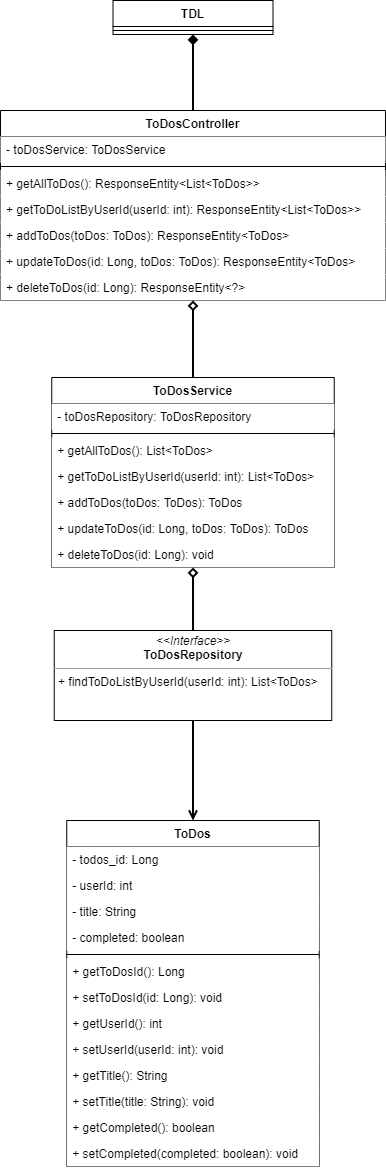

The diagram above was exported from draw.io. Its source (the exported page's mxGraphModel, read from the mxfile embedded in the PNG):
<mxGraphModel dx="1824" dy="982" grid="1" gridSize="10" guides="1" tooltips="1" connect="1" arrows="1" fold="1" page="1" pageScale="1" pageWidth="850" pageHeight="1100" background="none" math="0" shadow="0">
  <root>
    <mxCell id="0" />
    <mxCell id="1" parent="0" />
    <mxCell id="jI_XS0xJbiybFy37kumE-1" value="TDL" style="swimlane;fontStyle=1;align=center;verticalAlign=top;childLayout=stackLayout;horizontal=1;startSize=26;horizontalStack=0;resizeParent=1;resizeParentMax=0;resizeLast=0;collapsible=1;marginBottom=0;" vertex="1" parent="1">
      <mxGeometry x="477.5" y="130" width="160" height="34" as="geometry" />
    </mxCell>
    <mxCell id="jI_XS0xJbiybFy37kumE-3" value="" style="line;strokeWidth=1;fillColor=none;align=left;verticalAlign=middle;spacingTop=-1;spacingLeft=3;spacingRight=3;rotatable=0;labelPosition=right;points=[];portConstraint=eastwest;" vertex="1" parent="jI_XS0xJbiybFy37kumE-1">
      <mxGeometry y="26" width="160" height="8" as="geometry" />
    </mxCell>
    <mxCell id="jI_XS0xJbiybFy37kumE-50" style="edgeStyle=orthogonalEdgeStyle;rounded=0;orthogonalLoop=1;jettySize=auto;html=1;entryX=0.5;entryY=1;entryDx=0;entryDy=0;endArrow=diamond;endFill=1;strokeWidth=2;" edge="1" parent="1" source="jI_XS0xJbiybFy37kumE-11" target="jI_XS0xJbiybFy37kumE-1">
      <mxGeometry relative="1" as="geometry" />
    </mxCell>
    <mxCell id="jI_XS0xJbiybFy37kumE-11" value="ToDosController" style="swimlane;fontStyle=1;align=center;verticalAlign=top;childLayout=stackLayout;horizontal=1;startSize=26;horizontalStack=0;resizeParent=1;resizeParentMax=0;resizeLast=0;collapsible=1;marginBottom=0;fillColor=#ffffff;" vertex="1" parent="1">
      <mxGeometry x="365" y="240" width="385" height="190" as="geometry" />
    </mxCell>
    <mxCell id="jI_XS0xJbiybFy37kumE-12" value="- toDosService: ToDosService" style="text;strokeColor=none;align=left;verticalAlign=top;spacingLeft=4;spacingRight=4;overflow=hidden;rotatable=0;points=[[0,0.5],[1,0.5]];portConstraint=eastwest;fillColor=#ffffff;" vertex="1" parent="jI_XS0xJbiybFy37kumE-11">
      <mxGeometry y="26" width="385" height="26" as="geometry" />
    </mxCell>
    <mxCell id="jI_XS0xJbiybFy37kumE-13" value="" style="line;strokeWidth=1;fillColor=none;align=left;verticalAlign=middle;spacingTop=-1;spacingLeft=3;spacingRight=3;rotatable=0;labelPosition=right;points=[];portConstraint=eastwest;" vertex="1" parent="jI_XS0xJbiybFy37kumE-11">
      <mxGeometry y="52" width="385" height="8" as="geometry" />
    </mxCell>
    <mxCell id="jI_XS0xJbiybFy37kumE-54" value="+ getAllToDos(): ResponseEntity&lt;List&lt;ToDos&gt;&gt;" style="text;strokeColor=none;align=left;verticalAlign=top;spacingLeft=4;spacingRight=4;overflow=hidden;rotatable=0;points=[[0,0.5],[1,0.5]];portConstraint=eastwest;fillColor=#ffffff;" vertex="1" parent="jI_XS0xJbiybFy37kumE-11">
      <mxGeometry y="60" width="385" height="26" as="geometry" />
    </mxCell>
    <mxCell id="jI_XS0xJbiybFy37kumE-14" value="+ getToDoListByUserId(userId: int): ResponseEntity&lt;List&lt;ToDos&gt;&gt;" style="text;strokeColor=none;align=left;verticalAlign=top;spacingLeft=4;spacingRight=4;overflow=hidden;rotatable=0;points=[[0,0.5],[1,0.5]];portConstraint=eastwest;fillColor=#ffffff;" vertex="1" parent="jI_XS0xJbiybFy37kumE-11">
      <mxGeometry y="86" width="385" height="26" as="geometry" />
    </mxCell>
    <mxCell id="jI_XS0xJbiybFy37kumE-56" value="+ addToDos(toDos: ToDos): ResponseEntity&lt;ToDos&gt;" style="text;strokeColor=none;align=left;verticalAlign=top;spacingLeft=4;spacingRight=4;overflow=hidden;rotatable=0;points=[[0,0.5],[1,0.5]];portConstraint=eastwest;fillColor=#ffffff;" vertex="1" parent="jI_XS0xJbiybFy37kumE-11">
      <mxGeometry y="112" width="385" height="26" as="geometry" />
    </mxCell>
    <mxCell id="jI_XS0xJbiybFy37kumE-57" value="+ updateToDos(id: Long, toDos: ToDos): ResponseEntity&lt;ToDos&gt;" style="text;strokeColor=none;align=left;verticalAlign=top;spacingLeft=4;spacingRight=4;overflow=hidden;rotatable=0;points=[[0,0.5],[1,0.5]];portConstraint=eastwest;fillColor=#ffffff;" vertex="1" parent="jI_XS0xJbiybFy37kumE-11">
      <mxGeometry y="138" width="385" height="26" as="geometry" />
    </mxCell>
    <mxCell id="jI_XS0xJbiybFy37kumE-55" value="+ deleteToDos(id: Long): ResponseEntity&lt;?&gt;" style="text;strokeColor=none;align=left;verticalAlign=top;spacingLeft=4;spacingRight=4;overflow=hidden;rotatable=0;points=[[0,0.5],[1,0.5]];portConstraint=eastwest;fillColor=#ffffff;" vertex="1" parent="jI_XS0xJbiybFy37kumE-11">
      <mxGeometry y="164" width="385" height="26" as="geometry" />
    </mxCell>
    <mxCell id="jI_XS0xJbiybFy37kumE-51" style="edgeStyle=orthogonalEdgeStyle;rounded=0;orthogonalLoop=1;jettySize=auto;html=1;exitX=0.5;exitY=0;exitDx=0;exitDy=0;entryX=0.5;entryY=1;entryDx=0;entryDy=0;endArrow=diamond;endFill=0;strokeWidth=2;" edge="1" parent="1" source="jI_XS0xJbiybFy37kumE-27" target="jI_XS0xJbiybFy37kumE-11">
      <mxGeometry relative="1" as="geometry" />
    </mxCell>
    <mxCell id="jI_XS0xJbiybFy37kumE-27" value="ToDosService" style="swimlane;fontStyle=1;align=center;verticalAlign=top;childLayout=stackLayout;horizontal=1;startSize=26;horizontalStack=0;resizeParent=1;resizeParentMax=0;resizeLast=0;collapsible=1;marginBottom=0;fillColor=#ffffff;" vertex="1" parent="1">
      <mxGeometry x="416.25" y="507" width="282.5" height="190" as="geometry" />
    </mxCell>
    <mxCell id="jI_XS0xJbiybFy37kumE-28" value="- toDosRepository: ToDosRepository" style="text;strokeColor=none;align=left;verticalAlign=top;spacingLeft=4;spacingRight=4;overflow=hidden;rotatable=0;points=[[0,0.5],[1,0.5]];portConstraint=eastwest;fillColor=#ffffff;" vertex="1" parent="jI_XS0xJbiybFy37kumE-27">
      <mxGeometry y="26" width="282.5" height="26" as="geometry" />
    </mxCell>
    <mxCell id="jI_XS0xJbiybFy37kumE-29" value="" style="line;strokeWidth=1;fillColor=none;align=left;verticalAlign=middle;spacingTop=-1;spacingLeft=3;spacingRight=3;rotatable=0;labelPosition=right;points=[];portConstraint=eastwest;" vertex="1" parent="jI_XS0xJbiybFy37kumE-27">
      <mxGeometry y="52" width="282.5" height="8" as="geometry" />
    </mxCell>
    <mxCell id="jI_XS0xJbiybFy37kumE-58" value="+ getAllToDos(): List&lt;ToDos&gt;" style="text;strokeColor=none;align=left;verticalAlign=top;spacingLeft=4;spacingRight=4;overflow=hidden;rotatable=0;points=[[0,0.5],[1,0.5]];portConstraint=eastwest;fillColor=#ffffff;" vertex="1" parent="jI_XS0xJbiybFy37kumE-27">
      <mxGeometry y="60" width="282.5" height="26" as="geometry" />
    </mxCell>
    <mxCell id="jI_XS0xJbiybFy37kumE-59" value="+ getToDoListByUserId(userId: int): List&lt;ToDos&gt;" style="text;strokeColor=none;align=left;verticalAlign=top;spacingLeft=4;spacingRight=4;overflow=hidden;rotatable=0;points=[[0,0.5],[1,0.5]];portConstraint=eastwest;fillColor=#ffffff;" vertex="1" parent="jI_XS0xJbiybFy37kumE-27">
      <mxGeometry y="86" width="282.5" height="26" as="geometry" />
    </mxCell>
    <mxCell id="jI_XS0xJbiybFy37kumE-60" value="+ addToDos(toDos: ToDos): ToDos" style="text;strokeColor=none;align=left;verticalAlign=top;spacingLeft=4;spacingRight=4;overflow=hidden;rotatable=0;points=[[0,0.5],[1,0.5]];portConstraint=eastwest;fillColor=#ffffff;" vertex="1" parent="jI_XS0xJbiybFy37kumE-27">
      <mxGeometry y="112" width="282.5" height="26" as="geometry" />
    </mxCell>
    <mxCell id="jI_XS0xJbiybFy37kumE-61" value="+ updateToDos(id: Long, toDos: ToDos): ToDos" style="text;strokeColor=none;align=left;verticalAlign=top;spacingLeft=4;spacingRight=4;overflow=hidden;rotatable=0;points=[[0,0.5],[1,0.5]];portConstraint=eastwest;fillColor=#ffffff;" vertex="1" parent="jI_XS0xJbiybFy37kumE-27">
      <mxGeometry y="138" width="282.5" height="26" as="geometry" />
    </mxCell>
    <mxCell id="jI_XS0xJbiybFy37kumE-62" value="+ deleteToDos(id: Long): void" style="text;strokeColor=none;align=left;verticalAlign=top;spacingLeft=4;spacingRight=4;overflow=hidden;rotatable=0;points=[[0,0.5],[1,0.5]];portConstraint=eastwest;fillColor=#ffffff;" vertex="1" parent="jI_XS0xJbiybFy37kumE-27">
      <mxGeometry y="164" width="282.5" height="26" as="geometry" />
    </mxCell>
    <mxCell id="jI_XS0xJbiybFy37kumE-31" value="ToDos" style="swimlane;fontStyle=1;align=center;verticalAlign=top;childLayout=stackLayout;horizontal=1;startSize=26;horizontalStack=0;resizeParent=1;resizeParentMax=0;resizeLast=0;collapsible=1;marginBottom=0;fillColor=#ffffff;" vertex="1" parent="1">
      <mxGeometry x="431.25" y="950" width="252.5" height="346" as="geometry" />
    </mxCell>
    <mxCell id="jI_XS0xJbiybFy37kumE-32" value="- todos_id: Long" style="text;strokeColor=none;align=left;verticalAlign=top;spacingLeft=4;spacingRight=4;overflow=hidden;rotatable=0;points=[[0,0.5],[1,0.5]];portConstraint=eastwest;fillColor=#ffffff;" vertex="1" parent="jI_XS0xJbiybFy37kumE-31">
      <mxGeometry y="26" width="252.5" height="26" as="geometry" />
    </mxCell>
    <mxCell id="jI_XS0xJbiybFy37kumE-66" value="- userId: int" style="text;strokeColor=none;align=left;verticalAlign=top;spacingLeft=4;spacingRight=4;overflow=hidden;rotatable=0;points=[[0,0.5],[1,0.5]];portConstraint=eastwest;fillColor=#ffffff;" vertex="1" parent="jI_XS0xJbiybFy37kumE-31">
      <mxGeometry y="52" width="252.5" height="26" as="geometry" />
    </mxCell>
    <mxCell id="jI_XS0xJbiybFy37kumE-67" value="- title: String" style="text;strokeColor=none;align=left;verticalAlign=top;spacingLeft=4;spacingRight=4;overflow=hidden;rotatable=0;points=[[0,0.5],[1,0.5]];portConstraint=eastwest;fillColor=#ffffff;" vertex="1" parent="jI_XS0xJbiybFy37kumE-31">
      <mxGeometry y="78" width="252.5" height="26" as="geometry" />
    </mxCell>
    <mxCell id="jI_XS0xJbiybFy37kumE-65" value="- completed: boolean" style="text;strokeColor=none;align=left;verticalAlign=top;spacingLeft=4;spacingRight=4;overflow=hidden;rotatable=0;points=[[0,0.5],[1,0.5]];portConstraint=eastwest;fillColor=#ffffff;" vertex="1" parent="jI_XS0xJbiybFy37kumE-31">
      <mxGeometry y="104" width="252.5" height="26" as="geometry" />
    </mxCell>
    <mxCell id="jI_XS0xJbiybFy37kumE-33" value="" style="line;strokeWidth=1;fillColor=none;align=left;verticalAlign=middle;spacingTop=-1;spacingLeft=3;spacingRight=3;rotatable=0;labelPosition=right;points=[];portConstraint=eastwest;" vertex="1" parent="jI_XS0xJbiybFy37kumE-31">
      <mxGeometry y="130" width="252.5" height="8" as="geometry" />
    </mxCell>
    <mxCell id="jI_XS0xJbiybFy37kumE-34" value="+ getToDosId(): Long" style="text;strokeColor=none;align=left;verticalAlign=top;spacingLeft=4;spacingRight=4;overflow=hidden;rotatable=0;points=[[0,0.5],[1,0.5]];portConstraint=eastwest;fillColor=#ffffff;" vertex="1" parent="jI_XS0xJbiybFy37kumE-31">
      <mxGeometry y="138" width="252.5" height="26" as="geometry" />
    </mxCell>
    <mxCell id="jI_XS0xJbiybFy37kumE-68" value="+ setToDosId(id: Long): void" style="text;strokeColor=none;align=left;verticalAlign=top;spacingLeft=4;spacingRight=4;overflow=hidden;rotatable=0;points=[[0,0.5],[1,0.5]];portConstraint=eastwest;fillColor=#ffffff;" vertex="1" parent="jI_XS0xJbiybFy37kumE-31">
      <mxGeometry y="164" width="252.5" height="26" as="geometry" />
    </mxCell>
    <mxCell id="jI_XS0xJbiybFy37kumE-69" value="+ getUserId(): int" style="text;strokeColor=none;align=left;verticalAlign=top;spacingLeft=4;spacingRight=4;overflow=hidden;rotatable=0;points=[[0,0.5],[1,0.5]];portConstraint=eastwest;fillColor=#ffffff;" vertex="1" parent="jI_XS0xJbiybFy37kumE-31">
      <mxGeometry y="190" width="252.5" height="26" as="geometry" />
    </mxCell>
    <mxCell id="jI_XS0xJbiybFy37kumE-70" value="+ setUserId(userId: int): void" style="text;strokeColor=none;align=left;verticalAlign=top;spacingLeft=4;spacingRight=4;overflow=hidden;rotatable=0;points=[[0,0.5],[1,0.5]];portConstraint=eastwest;fillColor=#ffffff;" vertex="1" parent="jI_XS0xJbiybFy37kumE-31">
      <mxGeometry y="216" width="252.5" height="26" as="geometry" />
    </mxCell>
    <mxCell id="jI_XS0xJbiybFy37kumE-71" value="+ getTitle(): String" style="text;strokeColor=none;align=left;verticalAlign=top;spacingLeft=4;spacingRight=4;overflow=hidden;rotatable=0;points=[[0,0.5],[1,0.5]];portConstraint=eastwest;fillColor=#ffffff;" vertex="1" parent="jI_XS0xJbiybFy37kumE-31">
      <mxGeometry y="242" width="252.5" height="26" as="geometry" />
    </mxCell>
    <mxCell id="jI_XS0xJbiybFy37kumE-72" value="+ setTitle(title: String): void" style="text;strokeColor=none;align=left;verticalAlign=top;spacingLeft=4;spacingRight=4;overflow=hidden;rotatable=0;points=[[0,0.5],[1,0.5]];portConstraint=eastwest;fillColor=#ffffff;" vertex="1" parent="jI_XS0xJbiybFy37kumE-31">
      <mxGeometry y="268" width="252.5" height="26" as="geometry" />
    </mxCell>
    <mxCell id="jI_XS0xJbiybFy37kumE-73" value="+ getCompleted(): boolean" style="text;strokeColor=none;align=left;verticalAlign=top;spacingLeft=4;spacingRight=4;overflow=hidden;rotatable=0;points=[[0,0.5],[1,0.5]];portConstraint=eastwest;fillColor=#ffffff;" vertex="1" parent="jI_XS0xJbiybFy37kumE-31">
      <mxGeometry y="294" width="252.5" height="26" as="geometry" />
    </mxCell>
    <mxCell id="jI_XS0xJbiybFy37kumE-74" value="+ setCompleted(completed: boolean): void" style="text;strokeColor=none;align=left;verticalAlign=top;spacingLeft=4;spacingRight=4;overflow=hidden;rotatable=0;points=[[0,0.5],[1,0.5]];portConstraint=eastwest;fillColor=#ffffff;" vertex="1" parent="jI_XS0xJbiybFy37kumE-31">
      <mxGeometry y="320" width="252.5" height="26" as="geometry" />
    </mxCell>
    <mxCell id="jI_XS0xJbiybFy37kumE-52" style="edgeStyle=orthogonalEdgeStyle;rounded=0;orthogonalLoop=1;jettySize=auto;html=1;endArrow=diamond;endFill=0;strokeWidth=2;entryX=0.5;entryY=1;entryDx=0;entryDy=0;" edge="1" parent="1" source="jI_XS0xJbiybFy37kumE-49" target="jI_XS0xJbiybFy37kumE-27">
      <mxGeometry relative="1" as="geometry" />
    </mxCell>
    <mxCell id="jI_XS0xJbiybFy37kumE-63" style="edgeStyle=orthogonalEdgeStyle;rounded=0;orthogonalLoop=1;jettySize=auto;html=1;exitX=0.5;exitY=1;exitDx=0;exitDy=0;entryX=0.5;entryY=0;entryDx=0;entryDy=0;endArrow=open;endFill=0;strokeWidth=2;" edge="1" parent="1" source="jI_XS0xJbiybFy37kumE-49" target="jI_XS0xJbiybFy37kumE-31">
      <mxGeometry relative="1" as="geometry" />
    </mxCell>
    <mxCell id="jI_XS0xJbiybFy37kumE-49" value="&lt;p style=&quot;margin: 0px ; margin-top: 4px ; text-align: center&quot;&gt;&lt;i&gt;&amp;lt;&amp;lt;Interface&amp;gt;&amp;gt;&lt;/i&gt;&lt;br&gt;&lt;b&gt;ToDosRepository&lt;/b&gt;&lt;/p&gt;&lt;hr size=&quot;1&quot;&gt;&lt;p style=&quot;margin: 0px ; margin-left: 4px&quot;&gt;+ findToDoListByUserId(userId: int): List&amp;lt;ToDos&amp;gt;&lt;/p&gt;" style="verticalAlign=top;align=left;overflow=fill;fontSize=12;fontFamily=Helvetica;html=1;rounded=0;shadow=0;comic=0;labelBackgroundColor=none;strokeWidth=1" vertex="1" parent="1">
      <mxGeometry x="418.75" y="760" width="277.5" height="90" as="geometry" />
    </mxCell>
  </root>
</mxGraphModel>